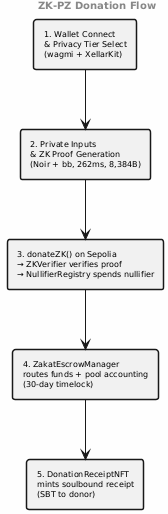

The diagram above was rendered by PlantUML. Its source (embedded in the PNG):
@startuml
skinparam backgroundColor #FEFEFE
skinparam shadowing false
skinparam defaultFontName Times-Roman
skinparam defaultFontSize 8
skinparam rectangleBorderThickness 1.5

header <b>ZK-PZ Donation Flow</b>

rectangle "1. Wallet Connect\n& Privacy Tier Select\n(wagmi + XellarKit)" as S1
rectangle "2. Private Inputs\n& ZK Proof Generation\n(Noir + bb, 262ms, 8,384B)" as S2
rectangle "3. donateZK() on Sepolia\n→ ZKVerifier verifies proof\n→ NullifierRegistry spends nullifier" as S3
rectangle "4. ZakatEscrowManager\nroutes funds + pool accounting\n(30-day timelock)" as S4
rectangle "5. DonationReceiptNFT\nmints soulbound receipt\n(SBT to donor)" as S5

S1 -down-> S2
S2 -down-> S3
S3 -down-> S4
S4 -down-> S5

@enduml